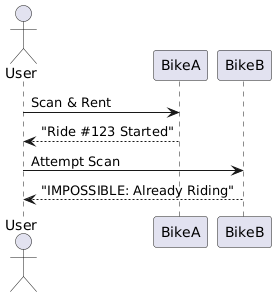

The diagram above was rendered by PlantUML. Its source (embedded in the PNG):
@startuml
actor User
participant BikeA
participant BikeB

User -> BikeA: Scan & Rent
BikeA --> User: "Ride #123 Started"
User -> BikeB: Attempt Scan
BikeB --> User: "IMPOSSIBLE: Already Riding"
@enduml